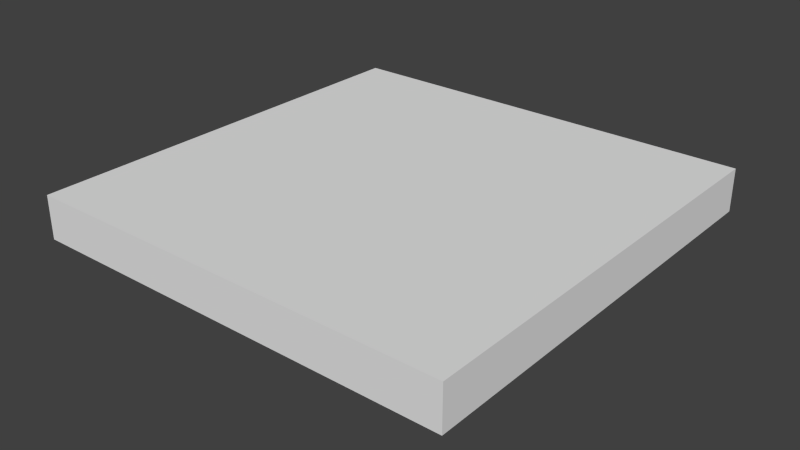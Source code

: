 # Source: floor_tile.blend  (saved by Blender 2.76.0; exported with 4.5.12 LTS)
import bpy
from mathutils import Matrix  # noqa: F401  (used for matrix-valued properties, if any)

bpy.ops.wm.read_factory_settings(use_empty=True)
scene = bpy.context.scene
scene.name = 'Scene'

# ---- collections
col_collection_1 = bpy.data.collections.new('Collection 1'); scene.collection.children.link(col_collection_1)
col_collection_2 = bpy.data.collections.new('Collection 2'); scene.collection.children.link(col_collection_2)
col_collection_2.hide_render = True
col_collection_2.hide_viewport = True
col_collection_3 = bpy.data.collections.new('Collection 3'); scene.collection.children.link(col_collection_3)
col_collection_3.hide_render = True
col_collection_3.hide_viewport = True

# ---- world
world_world = bpy.data.worlds.new('World'); scene.world = world_world
world_world.color = (0.05088, 0.05088, 0.05088)
world_world.use_sun_shadow = False
world_world.sun_shadow_jitter_overblur = 0.0
world_world.cycles.sampling_method = 'MANUAL'
world_world.cycles.sample_map_resolution = 256

# ---- meshes
me_floor_tile = bpy.data.meshes.new('Floor Tile')
me_floor_tile.from_pydata([(0.0, 0.0, 0.0), (1.0, 0.0, 0.0), (1.0, 1.0, 0.0), (0.0, 1.0, 0.0), (0.0, 0.0, -0.1), (1.0, 0.0, -0.1), (1.0, 1.0, -0.1), (0.0, 1.0, -0.1)], [], [(0, 1, 2, 3), (4, 7, 6, 5), (0, 3, 7, 4), (1, 0, 4, 5), (2, 1, 5, 6), (3, 2, 6, 7)])
me_floor_tile.use_remesh_preserve_volume = False
me_floor_tile.use_remesh_preserve_attributes = False
me_floor_tile.use_mirror_vertex_groups = False
me_floor_tile.update()
me_floor_tile_0_3 = bpy.data.meshes.new('Floor Tile 0.3')
me_floor_tile_0_3.from_pydata([(0.0, 0.0, 0.0), (1.0, 0.0, 0.0), (1.0, 0.3, 0.0), (0.0, 0.3, 0.0), (0.0, 0.0, -0.2), (1.0, 0.0, -0.2), (1.0, 0.3, -0.2), (0.0, 0.3, -0.2)], [], [(0, 1, 2, 3), (4, 7, 6, 5), (0, 3, 7, 4), (1, 0, 4, 5), (2, 1, 5, 6), (3, 2, 6, 7)])
me_floor_tile_0_3.use_remesh_preserve_volume = False
me_floor_tile_0_3.use_remesh_preserve_attributes = False
me_floor_tile_0_3.use_mirror_vertex_groups = False
me_floor_tile_0_3.update()
me_floor_tile_0_8 = bpy.data.meshes.new('Floor Tile 0.8')
me_floor_tile_0_8.from_pydata([(0.0, 0.0, 0.0), (1.0, 0.0, 0.0), (1.0, 0.8, 0.0), (0.0, 0.8, 0.0), (0.0, 0.0, -0.2), (1.0, 0.0, -0.2), (1.0, 0.8, -0.2), (0.0, 0.8, -0.2)], [], [(0, 1, 2, 3), (4, 7, 6, 5), (0, 3, 7, 4), (1, 0, 4, 5), (2, 1, 5, 6), (3, 2, 6, 7)])
me_floor_tile_0_8.use_remesh_preserve_volume = False
me_floor_tile_0_8.use_remesh_preserve_attributes = False
me_floor_tile_0_8.use_mirror_vertex_groups = False
me_floor_tile_0_8.update()

# ---- objects
ob_floor_tile = bpy.data.objects.new('Floor Tile', me_floor_tile)
ob_floor_tile_0_3 = bpy.data.objects.new('Floor Tile 0.3', me_floor_tile_0_3)
ob_floor_tile_0_8 = bpy.data.objects.new('Floor Tile 0.8', me_floor_tile_0_8)

# ---- transforms, parenting, visibility, modifiers, constraints
ob_floor_tile.location = (0.0, 0.0, 0.0)
ob_floor_tile.lineart.crease_threshold = 0.0
ob_floor_tile_0_3.location = (0.0, 0.0, 0.0)
ob_floor_tile_0_3.lineart.crease_threshold = 0.0
ob_floor_tile_0_8.location = (0.0, 0.0, 0.0)
ob_floor_tile_0_8.lineart.crease_threshold = 0.0

# ---- collection membership
col_collection_1.objects.link(ob_floor_tile)
col_collection_2.objects.link(ob_floor_tile_0_3)
col_collection_3.objects.link(ob_floor_tile_0_8)

# ---- scene / render settings (as saved in the file)
scene.frame_start = 1; scene.frame_end = 250; scene.frame_set(1)
scene.render.engine = 'BLENDER_EEVEE_NEXT'
scene.render.resolution_percentage = 50
scene.render.dither_intensity = 0.0
scene.cycles.use_denoising = False
scene.cycles.samples = 10
scene.cycles.sampling_pattern = 'TABULATED_SOBOL'
scene.cycles.light_sampling_threshold = 0.0
scene.cycles.use_adaptive_sampling = False
scene.cycles.use_light_tree = False
scene.cycles.blur_glossy = 0.0
scene.cycles.pixel_filter_type = 'GAUSSIAN'
scene.cycles.sample_clamp_indirect = 0.0
scene.view_settings.view_transform = 'Standard'
bpy.context.view_layer.update()

# ---- added for rendering (the .blend has no active camera and no usable light): camera, sun
cam_auto = bpy.data.cameras.new('AutoCamera')
cam_auto.lens = 50.0
cam_auto.sensor_width = 36.0
cam_auto.clip_end = 1000.0
ob_auto_camera = bpy.data.objects.new('AutoCamera', cam_auto)
scene.collection.objects.link(ob_auto_camera)
ob_auto_camera.location = (1.82149, -1.08578, 0.957188)
ob_auto_camera.rotation_euler = (1.09748, -7.21219e-08, 0.694738)
scene.camera = ob_auto_camera
light_auto_sun = bpy.data.lights.new('AutoSun', 'SUN')
light_auto_sun.energy = 3.0
light_auto_sun.angle = 0.0523599
ob_auto_sun = bpy.data.objects.new('AutoSun', light_auto_sun)
scene.collection.objects.link(ob_auto_sun)
ob_auto_sun.rotation_euler = (0.872665, 0.174533, 0.523599)
bpy.context.view_layer.update()
